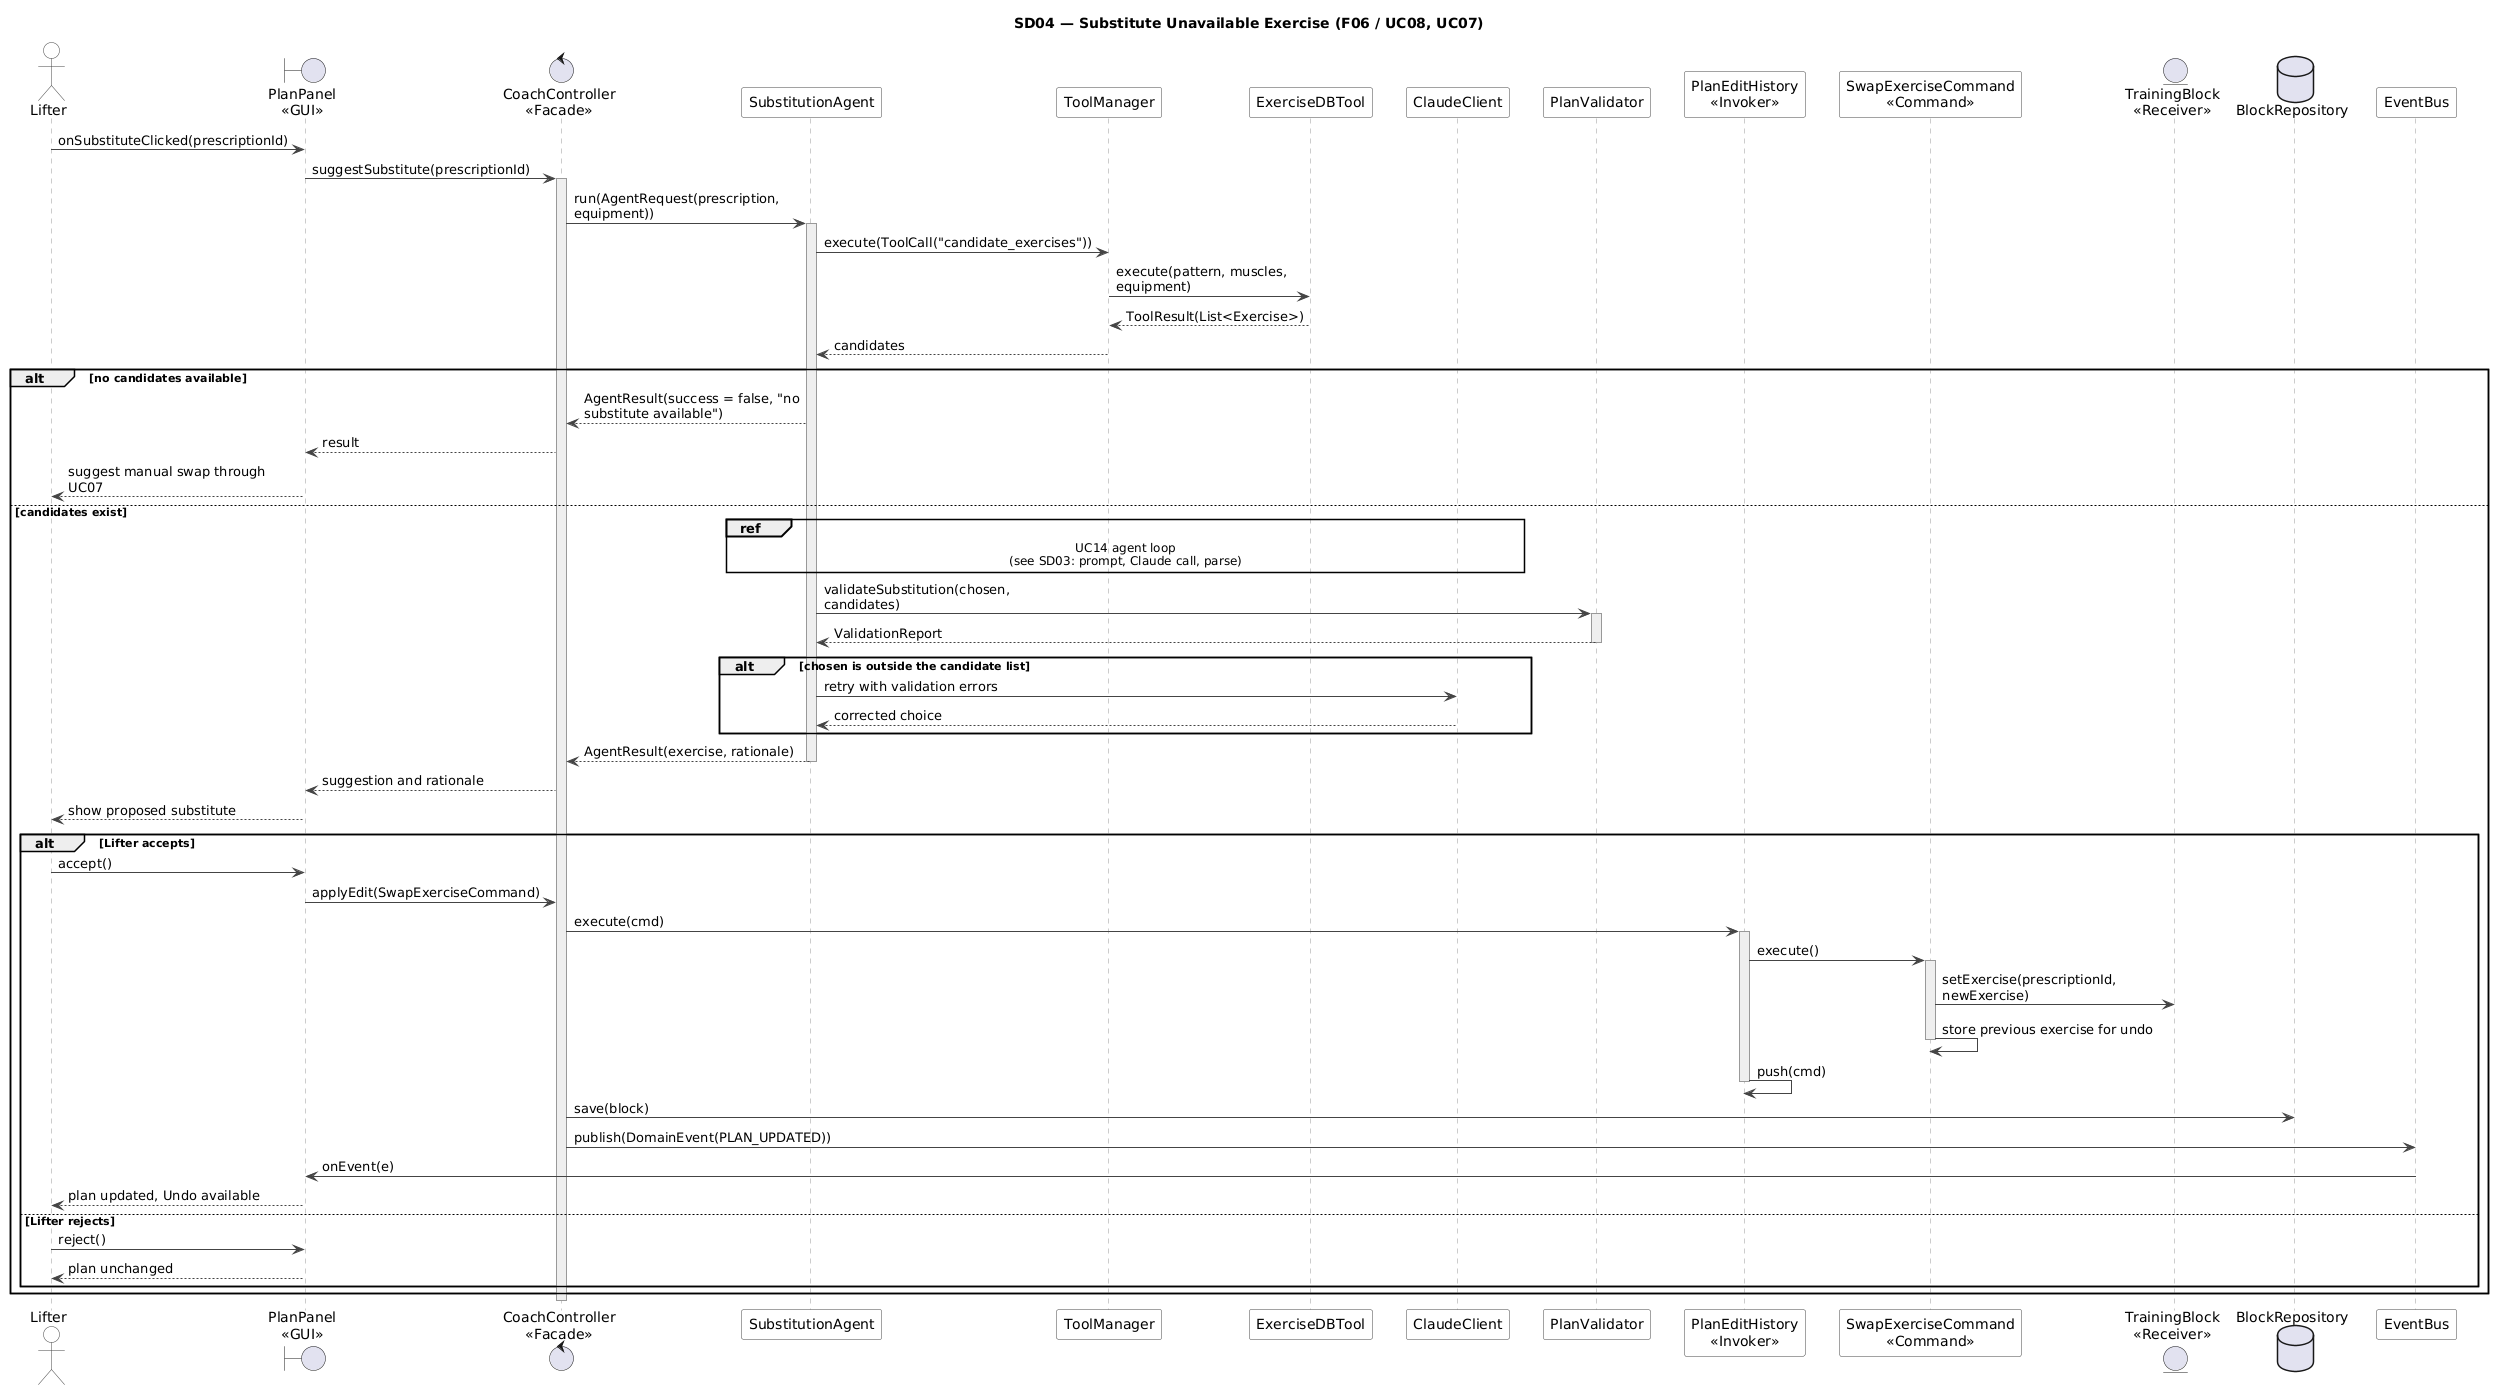

The diagram above was rendered by PlantUML. Its source (embedded in the PNG):
@startuml SD04-substitute-exercise
!include _style.iuml
title SD04 — Substitute Unavailable Exercise (F06 / UC08, UC07)

actor Lifter
boundary "PlanPanel\n<<GUI>>" as UI
control "CoachController\n<<Facade>>" as Ctrl
participant "SubstitutionAgent" as Agent
participant "ToolManager" as Tools
participant "ExerciseDBTool" as ETool
participant "ClaudeClient" as LLM
participant "PlanValidator" as Validator
participant "PlanEditHistory\n<<Invoker>>" as History
participant "SwapExerciseCommand\n<<Command>>" as Cmd
entity "TrainingBlock\n<<Receiver>>" as Block
database "BlockRepository" as Repo
participant "EventBus" as Bus

Lifter -> UI : onSubstituteClicked(prescriptionId)
UI -> Ctrl : suggestSubstitute(prescriptionId)
activate Ctrl
Ctrl -> Agent : run(AgentRequest(prescription, equipment))
activate Agent

Agent -> Tools : execute(ToolCall("candidate_exercises"))
Tools -> ETool : execute(pattern, muscles, equipment)
ETool --> Tools : ToolResult(List<Exercise>)
Tools --> Agent : candidates

alt no candidates available
  Agent --> Ctrl : AgentResult(success = false, "no substitute available")
  Ctrl --> UI : result
  UI --> Lifter : suggest manual swap through UC07
else candidates exist
  ref over Agent, LLM : UC14 agent loop\n(see SD03: prompt, Claude call, parse)
  Agent -> Validator : validateSubstitution(chosen, candidates)
  activate Validator
  Validator --> Agent : ValidationReport
  deactivate Validator

  alt chosen is outside the candidate list
    Agent -> LLM : retry with validation errors
    LLM --> Agent : corrected choice
  end
  Agent --> Ctrl : AgentResult(exercise, rationale)
  deactivate Agent

  Ctrl --> UI : suggestion and rationale
  UI --> Lifter : show proposed substitute

  alt Lifter accepts
    Lifter -> UI : accept()
    UI -> Ctrl : applyEdit(SwapExerciseCommand)
    Ctrl -> History : execute(cmd)
    activate History
    History -> Cmd : execute()
    activate Cmd
    Cmd -> Block : setExercise(prescriptionId, newExercise)
    Cmd -> Cmd : store previous exercise for undo
    deactivate Cmd
    History -> History : push(cmd)
    deactivate History
    Ctrl -> Repo : save(block)
    Ctrl -> Bus : publish(DomainEvent(PLAN_UPDATED))
    Bus -> UI : onEvent(e)
    UI --> Lifter : plan updated, Undo available
  else Lifter rejects
    Lifter -> UI : reject()
    UI --> Lifter : plan unchanged
  end
end
deactivate Ctrl
@enduml